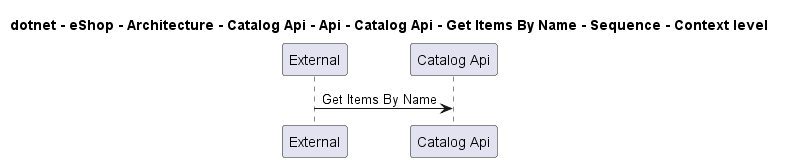

The diagram above was rendered by PlantUML. Its source (embedded in the PNG):
@startuml
!pragma layout smetana

title dotnet - eShop - Architecture - Catalog Api - Api - Catalog Api - Get Items By Name - Sequence - Context level

participant "External" as C4InterFlow.SoftwareSystems.ExternalSystem
participant "Catalog Api" as dotnet.eShop.Architecture.SoftwareSystems.CatalogApi

C4InterFlow.SoftwareSystems.ExternalSystem -> dotnet.eShop.Architecture.SoftwareSystems.CatalogApi : Get Items By Name


@enduml